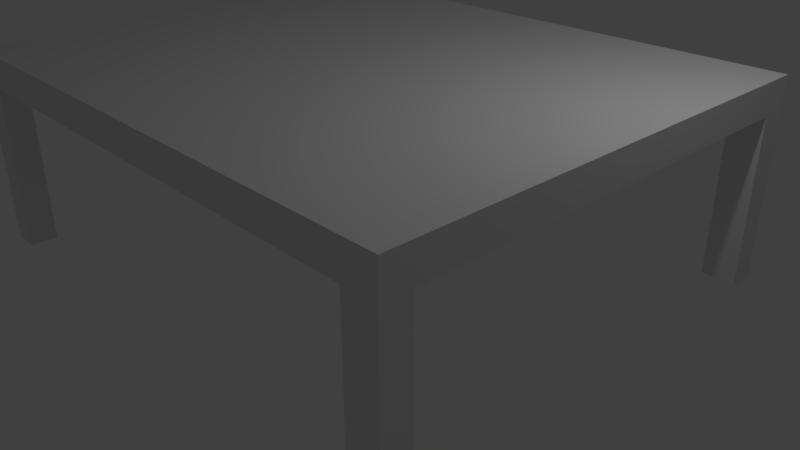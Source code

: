 # Source: Table.blend  (saved by Blender 2.78.0; exported with 4.5.12 LTS)
import bpy
from mathutils import Matrix  # noqa: F401  (used for matrix-valued properties, if any)

bpy.ops.wm.read_factory_settings(use_empty=True)
scene = bpy.context.scene
scene.name = 'Scene'

# ---- collections
col_collection_1 = bpy.data.collections.new('Collection 1'); scene.collection.children.link(col_collection_1)

# ---- materials (node trees are filled in below, after node groups)
mat_material = bpy.data.materials.new('Material')
mat_material.alpha_threshold = 0.0
mat_material.use_transparent_shadow = False
mat_material.roughness = 0.5
mat_material.line_color = (0.0, 0.0, 0.0, 1.0)

# ---- material node trees

# ---- world
world_world = bpy.data.worlds.new('World'); scene.world = world_world
world_world.color = (0.05088, 0.05088, 0.05088)
world_world.use_sun_shadow = False
world_world.sun_shadow_jitter_overblur = 0.0
world_world.cycles.sampling_method = 'MANUAL'

# ---- cameras
cam_camera = bpy.data.cameras.new('Camera')
cam_camera.clip_end = 100.0
cam_camera.lens = 35.0
cam_camera.sensor_width = 32.0
cam_camera.sensor_height = 18.0
cam_camera.ortho_scale = 7.314
cam_camera.dof.focus_distance = 0.0
cam_camera.dof.aperture_fstop = 128.0

# ---- lights
light_lamp = bpy.data.lights.new('Lamp', 'POINT')
light_lamp.transmission_factor = 0.0
light_lamp.cutoff_distance = 30.0
light_lamp.energy = 100.0
light_lamp.shadow_buffer_clip_start = 1.001
light_lamp.shadow_soft_size = 0.1
light_lamp.shadow_maximum_resolution = 0.006
light_lamp.use_absolute_resolution = True

# ---- meshes
me_cube = bpy.data.meshes.new('Cube')
me_cube.from_pydata([(-3.546, 2.651, 2.136), (-3.201, 2.651, 2.136), (-3.546, 2.996, 2.136), (-3.201, 2.996, 2.136), (-3.201, 2.996, 0.0), (-3.546, 2.996, 0.0), (-3.201, 2.651, 0.0), (-3.546, 2.651, 0.0), (-3.546, 2.651, 2.544), (-3.201, 2.651, 2.544), (-3.546, 2.996, 2.544), (-3.201, 2.996, 2.544), (-3.546, -2.715, 2.136), (-3.201, -2.715, 2.136), (-3.546, -2.715, 2.544), (-3.201, -2.715, 2.544), (-3.546, -3.065, 2.136), (-3.201, -3.065, 2.136), (-3.546, -3.065, 2.544), (-3.201, -3.065, 2.544), (-3.546, -2.715, 0.004037), (-3.201, -2.715, 0.004037), (-3.546, -3.065, 0.004037), (-3.201, -3.065, 0.004037), (3.191, 2.651, 2.136), (3.191, 2.996, 2.136), (3.191, 2.651, 2.544), (3.191, 2.996, 2.544), (3.191, -2.715, 2.136), (3.191, -2.715, 2.544), (3.191, -3.065, 2.136), (3.191, -3.065, 2.544), (3.612, 2.651, 2.136), (3.612, 2.996, 2.136), (3.612, 2.651, 2.544), (3.612, 2.996, 2.544), (3.612, -2.715, 2.136), (3.612, -2.715, 2.544), (3.612, -3.065, 2.136), (3.612, -3.065, 2.544), (3.191, -2.715, -0.01744), (3.191, -3.065, -0.01744), (3.612, -2.715, -0.01744), (3.612, -3.065, -0.01744), (3.191, 2.651, 0.01261), (3.191, 2.996, 0.01261), (3.612, 2.651, 0.01261), (3.612, 2.996, 0.01261)], [], [(5, 7, 0, 2), (7, 5, 4, 6), (6, 4, 3, 1), (7, 6, 1, 0), (0, 1, 13, 12), (4, 5, 2, 3), (8, 9, 11, 10), (19, 17, 30, 31), (2, 0, 8, 10), (3, 2, 10, 11), (14, 12, 16, 18), (15, 19, 31, 29), (8, 0, 12, 14), (9, 8, 14, 15), (16, 17, 19, 18), (15, 14, 18, 19), (11, 9, 26, 27), (16, 12, 20, 22), (20, 21, 23, 22), (17, 16, 22, 23), (13, 17, 23, 21), (12, 13, 21, 20), (29, 31, 39, 37), (27, 26, 34, 35), (25, 27, 35, 33), (1, 3, 25, 24), (9, 15, 29, 26), (17, 13, 28, 30), (13, 1, 24, 28), (3, 11, 27, 25), (32, 33, 35, 34), (32, 34, 37, 36), (36, 37, 39, 38), (26, 29, 37, 34), (25, 33, 47, 45), (36, 38, 43, 42), (31, 30, 38, 39), (28, 24, 32, 36), (41, 40, 42, 43), (28, 36, 42, 40), (30, 28, 40, 41), (38, 30, 41, 43), (44, 45, 47, 46), (24, 25, 45, 44), (32, 24, 44, 46), (33, 32, 46, 47)])
me_cube.materials.append(mat_material)
me_cube.use_remesh_preserve_volume = False
me_cube.use_remesh_preserve_attributes = False
me_cube.use_mirror_vertex_groups = False
me_cube.update()

# ---- objects
ob_cube = bpy.data.objects.new('Cube', me_cube)
ob_lamp = bpy.data.objects.new('Lamp', light_lamp)
ob_camera = bpy.data.objects.new('Camera', cam_camera)

# ---- transforms, parenting, visibility, modifiers, constraints
ob_cube.location = (0.0, 0.0, 0.0)
ob_cube.lock_rotations_4d = False
ob_cube.empty_display_type = 'ARROWS'
ob_cube.lineart.crease_threshold = 0.0
ob_lamp.location = (4.076, 1.005, 5.904)
ob_lamp.rotation_euler = (0.6503, 0.05522, 1.866)
ob_lamp.lock_rotations_4d = False
ob_lamp.empty_display_type = 'ARROWS'
ob_lamp.color = (0.0, 0.0, 0.0, 0.0)
ob_lamp.lineart.crease_threshold = 0.0
ob_camera.location = (7.481, -6.508, 5.344)
ob_camera.rotation_euler = (1.109, 0.0, 0.8149)
ob_camera.lock_rotations_4d = False
ob_camera.empty_display_type = 'ARROWS'
ob_camera.color = (0.0, 0.0, 0.0, 0.0)
ob_camera.display_type = 'WIRE'
ob_camera.lineart.crease_threshold = 0.0

# ---- collection membership
col_collection_1.objects.link(ob_cube)
col_collection_1.objects.link(ob_lamp)
col_collection_1.objects.link(ob_camera)

# ---- scene / render settings (as saved in the file)
scene.camera = ob_camera
scene.frame_start = 1; scene.frame_end = 250; scene.frame_set(1)
scene.render.engine = 'BLENDER_EEVEE_NEXT'
scene.render.resolution_percentage = 50
scene.render.dither_intensity = 0.0
scene.cycles.use_denoising = False
scene.cycles.samples = 128
scene.cycles.sampling_pattern = 'TABULATED_SOBOL'
scene.cycles.light_sampling_threshold = 0.0
scene.cycles.use_adaptive_sampling = False
scene.cycles.use_light_tree = False
scene.cycles.blur_glossy = 0.0
scene.cycles.sample_clamp_indirect = 0.0
scene.view_settings.view_transform = 'Standard'
bpy.context.view_layer.update()
